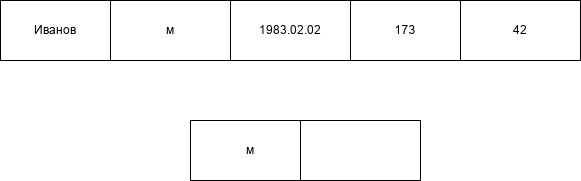

The diagram above was exported from draw.io. Its source (the exported page's mxGraphModel, read from the mxfile embedded in the PNG):
<mxGraphModel dx="1414" dy="748" grid="1" gridSize="10" guides="1" tooltips="1" connect="1" arrows="1" fold="1" page="1" pageScale="1" pageWidth="827" pageHeight="1169" math="0" shadow="0">
  <root>
    <mxCell id="0" />
    <mxCell id="1" parent="0" />
    <mxCell id="PiKvr04mQNgWB-i25p0m-1" parent="1" style="rounded=0;whiteSpace=wrap;html=1;" value="Иванов" vertex="1">
      <mxGeometry height="60" width="110" x="340" y="220" as="geometry" />
    </mxCell>
    <mxCell id="PiKvr04mQNgWB-i25p0m-2" parent="1" style="rounded=0;whiteSpace=wrap;html=1;" value="м" vertex="1">
      <mxGeometry height="60" width="120" x="450" y="220" as="geometry" />
    </mxCell>
    <mxCell id="PiKvr04mQNgWB-i25p0m-3" parent="1" style="rounded=0;whiteSpace=wrap;html=1;" value="1983.02.02" vertex="1">
      <mxGeometry height="60" width="120" x="570" y="220" as="geometry" />
    </mxCell>
    <mxCell id="PiKvr04mQNgWB-i25p0m-4" parent="1" style="rounded=0;whiteSpace=wrap;html=1;" value="173" vertex="1">
      <mxGeometry height="60" width="110" x="690" y="220" as="geometry" />
    </mxCell>
    <mxCell id="PiKvr04mQNgWB-i25p0m-5" parent="1" style="rounded=0;whiteSpace=wrap;html=1;" value="42" vertex="1">
      <mxGeometry height="60" width="120" x="800" y="220" as="geometry" />
    </mxCell>
    <mxCell id="PiKvr04mQNgWB-i25p0m-6" parent="1" style="rounded=0;whiteSpace=wrap;html=1;" value="м" vertex="1">
      <mxGeometry height="60" width="120" x="530" y="340" as="geometry" />
    </mxCell>
    <mxCell id="PiKvr04mQNgWB-i25p0m-7" parent="1" style="rounded=0;whiteSpace=wrap;html=1;" value="" vertex="1">
      <mxGeometry height="60" width="120" x="640" y="340" as="geometry" />
    </mxCell>
  </root>
</mxGraphModel>